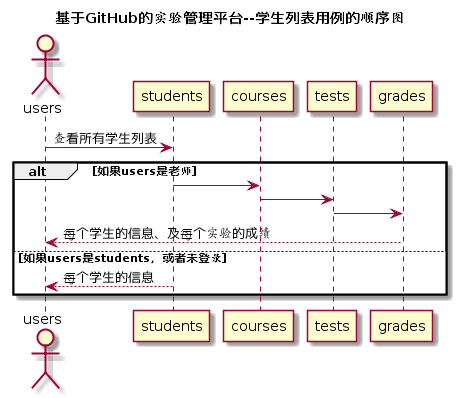

The diagram above was rendered by PlantUML. Its source (embedded in the PNG):
@startuml
title 基于GitHub的实验管理平台--学生列表用例的顺序图
actor users
users -> students: 查看所有学生列表
alt 如果users是老师
	students -> courses
        courses -> tests
	tests -> grades
	grades --> users:每个学生的信息、及每个实验的成绩
else 如果users是students，或者未登录
    students --> users:每个学生的信息
end
@enduml